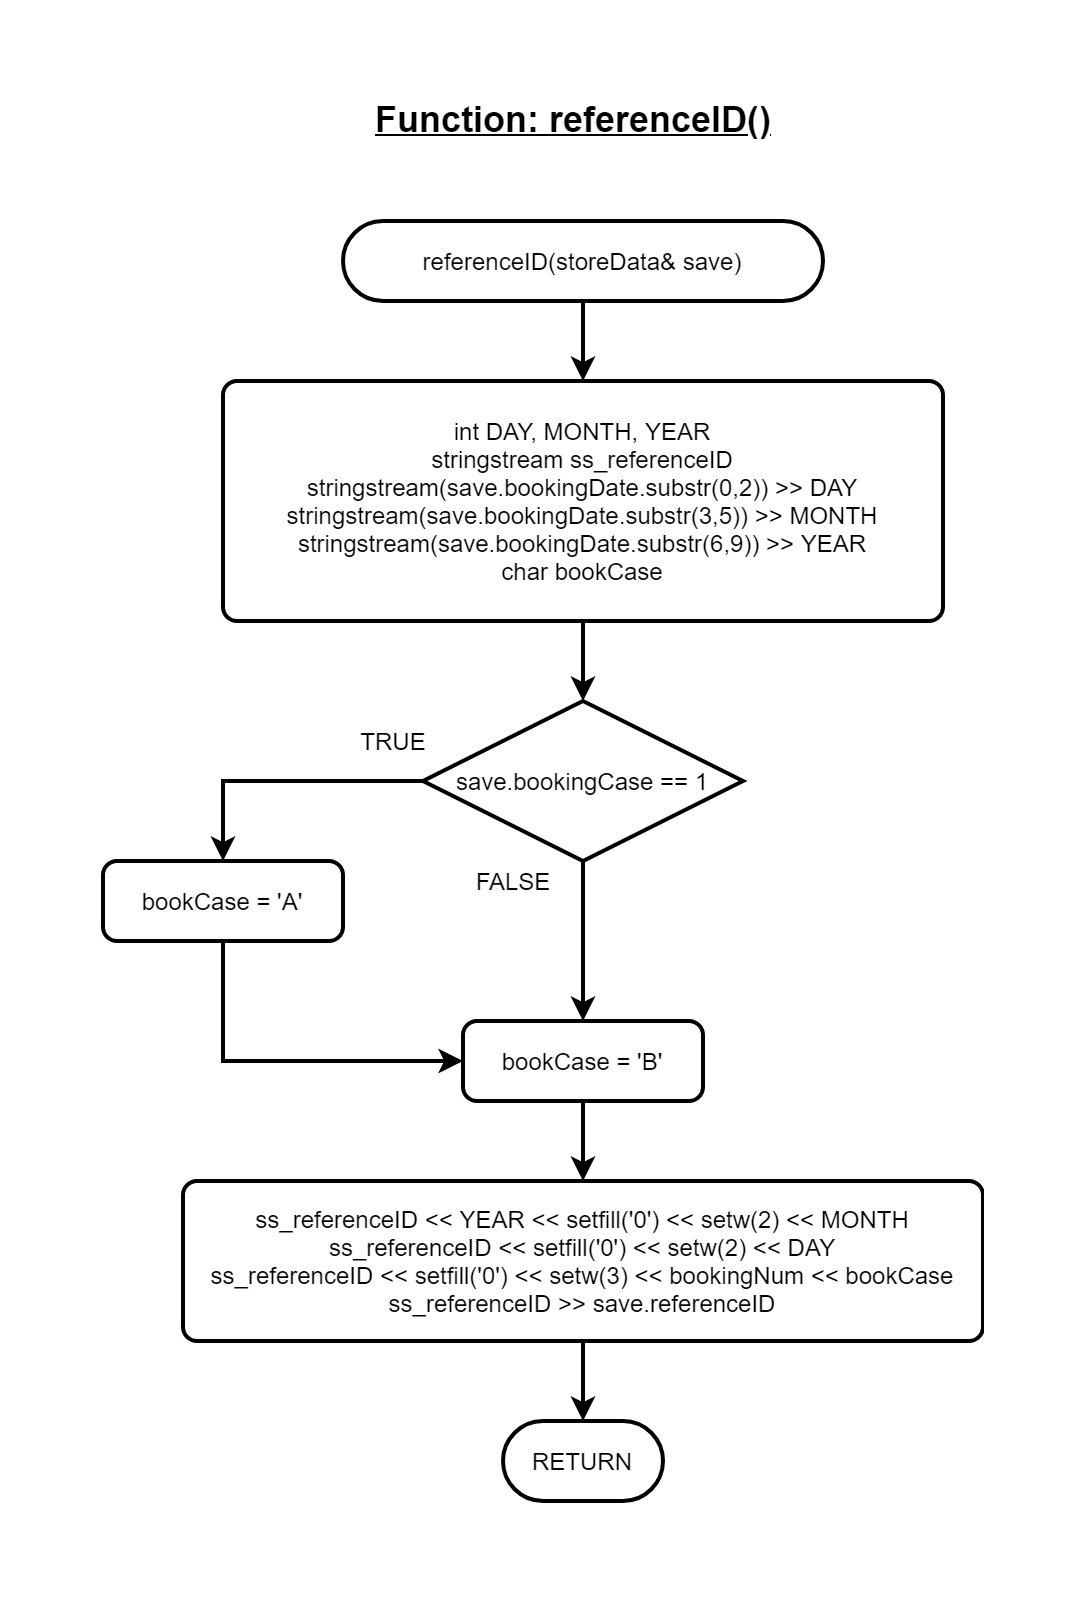

The diagram above was exported from draw.io. Its source (the exported page's mxGraphModel, read from the mxfile embedded in the PNG):
<mxGraphModel dx="1550" dy="1845" grid="1" gridSize="10" guides="1" tooltips="1" connect="1" arrows="1" fold="1" page="1" pageScale="1" pageWidth="850" pageHeight="1100" math="0" shadow="0">
  <root>
    <mxCell id="0" />
    <mxCell id="1" parent="0" />
    <mxCell id="ZmeozUmplsGTKCwI016A-1" value="" style="edgeStyle=orthogonalEdgeStyle;rounded=0;orthogonalLoop=1;jettySize=auto;html=1;strokeWidth=2;" edge="1" parent="1">
      <mxGeometry relative="1" as="geometry">
        <mxPoint x="160.00000000000023" y="120" as="targetPoint" />
        <mxPoint x="160.00000000000023" y="80" as="sourcePoint" />
      </mxGeometry>
    </mxCell>
    <mxCell id="ZmeozUmplsGTKCwI016A-2" value="&lt;span style=&quot;font-size: 18px&quot;&gt;&lt;u&gt;&lt;b&gt;Function: referenceID()&lt;/b&gt;&lt;/u&gt;&lt;/span&gt;" style="text;html=1;align=center;verticalAlign=middle;resizable=0;points=[];autosize=1;" vertex="1" parent="1">
      <mxGeometry x="50" y="-20" width="210" height="20" as="geometry" />
    </mxCell>
    <mxCell id="ZmeozUmplsGTKCwI016A-3" value="referenceID(storeData&amp;amp; save)" style="rounded=1;whiteSpace=wrap;html=1;absoluteArcSize=1;arcSize=100;strokeWidth=2;fillColor=none;" vertex="1" parent="1">
      <mxGeometry x="40" y="40" width="240" height="40" as="geometry" />
    </mxCell>
    <mxCell id="ZmeozUmplsGTKCwI016A-4" value="" style="edgeStyle=orthogonalEdgeStyle;rounded=0;orthogonalLoop=1;jettySize=auto;html=1;strokeWidth=2;" edge="1" parent="1" source="ZmeozUmplsGTKCwI016A-5" target="ZmeozUmplsGTKCwI016A-9">
      <mxGeometry relative="1" as="geometry" />
    </mxCell>
    <mxCell id="ZmeozUmplsGTKCwI016A-5" value="&lt;div&gt;int DAY, MONTH, YEAR&lt;/div&gt;&lt;div&gt;&lt;span&gt;&#09;&lt;/span&gt;stringstream ss_referenceID&lt;/div&gt;&lt;div&gt;&lt;span&gt;&#09;&lt;/span&gt;stringstream(save.bookingDate.substr(0,2)) &amp;gt;&amp;gt; DAY&lt;/div&gt;&lt;div&gt;&lt;span&gt;&#09;&lt;/span&gt;stringstream(save.bookingDate.substr(3,5)) &amp;gt;&amp;gt; MONTH&lt;/div&gt;&lt;div&gt;&lt;span&gt;&#09;&lt;/span&gt;stringstream(save.bookingDate.substr(6,9)) &amp;gt;&amp;gt; YEAR&lt;/div&gt;&lt;div&gt;&lt;span&gt;&#09;&lt;/span&gt;char bookCase&lt;/div&gt;" style="rounded=1;whiteSpace=wrap;html=1;absoluteArcSize=1;arcSize=14;strokeWidth=2;fillColor=none;align=center;" vertex="1" parent="1">
      <mxGeometry x="-20" y="120" width="360" height="120" as="geometry" />
    </mxCell>
    <mxCell id="ZmeozUmplsGTKCwI016A-6" value="RETURN" style="rounded=1;whiteSpace=wrap;html=1;absoluteArcSize=1;arcSize=100;strokeWidth=2;fillColor=none;" vertex="1" parent="1">
      <mxGeometry x="120" y="640" width="80" height="40" as="geometry" />
    </mxCell>
    <mxCell id="ZmeozUmplsGTKCwI016A-7" value="" style="edgeStyle=orthogonalEdgeStyle;rounded=0;orthogonalLoop=1;jettySize=auto;html=1;strokeWidth=2;entryX=0.5;entryY=0;entryDx=0;entryDy=0;" edge="1" parent="1" source="ZmeozUmplsGTKCwI016A-9">
      <mxGeometry relative="1" as="geometry">
        <mxPoint x="160.00000000000023" y="440" as="targetPoint" />
      </mxGeometry>
    </mxCell>
    <mxCell id="ZmeozUmplsGTKCwI016A-8" value="" style="edgeStyle=orthogonalEdgeStyle;rounded=0;orthogonalLoop=1;jettySize=auto;html=1;strokeWidth=2;entryX=0.5;entryY=0;entryDx=0;entryDy=0;" edge="1" parent="1" source="ZmeozUmplsGTKCwI016A-9" target="ZmeozUmplsGTKCwI016A-11">
      <mxGeometry relative="1" as="geometry">
        <mxPoint x="10" y="360" as="targetPoint" />
        <Array as="points">
          <mxPoint x="-20" y="320" />
        </Array>
      </mxGeometry>
    </mxCell>
    <mxCell id="ZmeozUmplsGTKCwI016A-9" value="save.bookingCase == 1" style="strokeWidth=2;html=1;shape=mxgraph.flowchart.decision;whiteSpace=wrap;fillColor=none;" vertex="1" parent="1">
      <mxGeometry x="80" y="280" width="160" height="80" as="geometry" />
    </mxCell>
    <mxCell id="ZmeozUmplsGTKCwI016A-10" style="edgeStyle=orthogonalEdgeStyle;rounded=0;orthogonalLoop=1;jettySize=auto;html=1;entryX=0;entryY=0.5;entryDx=0;entryDy=0;strokeWidth=2;" edge="1" parent="1" source="ZmeozUmplsGTKCwI016A-11" target="ZmeozUmplsGTKCwI016A-18">
      <mxGeometry relative="1" as="geometry">
        <mxPoint x="80" y="460" as="targetPoint" />
        <Array as="points">
          <mxPoint x="-20" y="460" />
        </Array>
      </mxGeometry>
    </mxCell>
    <mxCell id="ZmeozUmplsGTKCwI016A-11" value="bookCase = 'A'" style="rounded=1;whiteSpace=wrap;html=1;absoluteArcSize=1;arcSize=14;strokeWidth=2;fillColor=none;align=center;" vertex="1" parent="1">
      <mxGeometry x="-80" y="360" width="120" height="40" as="geometry" />
    </mxCell>
    <mxCell id="ZmeozUmplsGTKCwI016A-12" value="" style="edgeStyle=orthogonalEdgeStyle;rounded=0;orthogonalLoop=1;jettySize=auto;html=1;strokeWidth=2;" edge="1" parent="1">
      <mxGeometry relative="1" as="geometry">
        <mxPoint x="160.00000000000023" y="520" as="targetPoint" />
        <mxPoint x="160.00000000000023" y="480" as="sourcePoint" />
      </mxGeometry>
    </mxCell>
    <mxCell id="ZmeozUmplsGTKCwI016A-13" value="FALSE" style="text;html=1;align=center;verticalAlign=middle;resizable=0;points=[];autosize=1;fillColor=none;" vertex="1" parent="1">
      <mxGeometry x="100" y="360" width="50" height="20" as="geometry" />
    </mxCell>
    <mxCell id="ZmeozUmplsGTKCwI016A-14" value="TRUE" style="text;html=1;align=center;verticalAlign=middle;resizable=0;points=[];autosize=1;fillColor=none;" vertex="1" parent="1">
      <mxGeometry x="40" y="290" width="50" height="20" as="geometry" />
    </mxCell>
    <mxCell id="ZmeozUmplsGTKCwI016A-15" value="" style="edgeStyle=orthogonalEdgeStyle;rounded=0;orthogonalLoop=1;jettySize=auto;html=1;strokeWidth=2;" edge="1" parent="1" source="ZmeozUmplsGTKCwI016A-16" target="ZmeozUmplsGTKCwI016A-6">
      <mxGeometry relative="1" as="geometry" />
    </mxCell>
    <mxCell id="ZmeozUmplsGTKCwI016A-16" value="&lt;div&gt;ss_referenceID &amp;lt;&amp;lt; YEAR &amp;lt;&amp;lt; setfill('0') &amp;lt;&amp;lt; setw(2) &amp;lt;&amp;lt; MONTH&lt;/div&gt;&lt;div&gt;&lt;span&gt;&#09;&lt;/span&gt;ss_referenceID &amp;lt;&amp;lt; setfill('0') &amp;lt;&amp;lt; setw(2) &amp;lt;&amp;lt; DAY&lt;/div&gt;&lt;div&gt;&lt;span&gt;&#09;&lt;/span&gt;ss_referenceID &amp;lt;&amp;lt; setfill('0') &amp;lt;&amp;lt; setw(3) &amp;lt;&amp;lt; bookingNum &amp;lt;&amp;lt; bookCase&lt;/div&gt;&lt;div&gt;&lt;span&gt;&#09;&lt;/span&gt;ss_referenceID &amp;gt;&amp;gt; save.referenceID&lt;/div&gt;" style="rounded=1;whiteSpace=wrap;html=1;absoluteArcSize=1;arcSize=14;strokeWidth=2;fillColor=none;align=center;" vertex="1" parent="1">
      <mxGeometry x="-40" y="520" width="400" height="80" as="geometry" />
    </mxCell>
    <mxCell id="ZmeozUmplsGTKCwI016A-18" value="bookCase = 'B'" style="rounded=1;whiteSpace=wrap;html=1;absoluteArcSize=1;arcSize=14;strokeWidth=2;fillColor=none;align=center;" vertex="1" parent="1">
      <mxGeometry x="100" y="440" width="120" height="40" as="geometry" />
    </mxCell>
  </root>
</mxGraphModel>